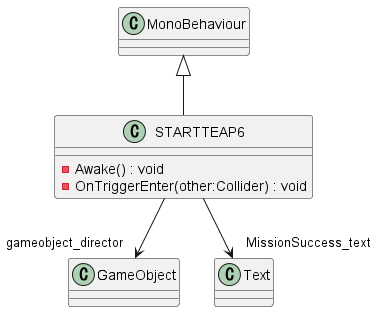

The diagram above was rendered by PlantUML. Its source (embedded in the PNG):
@startuml
class STARTTEAP6 {
    - Awake() : void
    - OnTriggerEnter(other:Collider) : void
}
MonoBehaviour <|-- STARTTEAP6
STARTTEAP6 --> "gameobject_director" GameObject
STARTTEAP6 --> "MissionSuccess_text" Text
@enduml